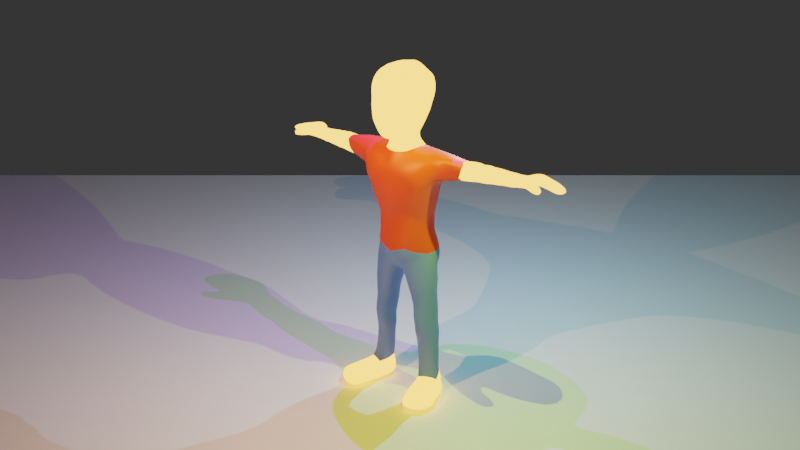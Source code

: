 # Source: LowPolyCharacter.blend  (saved by Blender 2.83.19; exported with 4.5.12 LTS)
import bpy
from mathutils import Matrix  # noqa: F401  (used for matrix-valued properties, if any)

bpy.ops.wm.read_factory_settings(use_empty=True)
scene = bpy.context.scene
scene.name = 'Scene'

# ---- collections
col_collection = bpy.data.collections.new('Collection'); scene.collection.children.link(col_collection)

# ---- materials (node trees are filled in below, after node groups)
mat_material_002 = bpy.data.materials.new('Material.002')
mat_material_003 = bpy.data.materials.new('Material.003')
mat_material_003.roughness = 0.25
mat_material = bpy.data.materials.new('Material')
mat_material_001 = bpy.data.materials.new('Material.001')

# ---- material node trees
mat_material_002.use_nodes = True; mat_material_002.node_tree.nodes.clear()
_N = mat_material_002.node_tree.nodes; _L = mat_material_002.node_tree.links
n0 = _N.new('ShaderNodeOutputMaterial'); n0.name = 'Material Output'; n0.location = (300, 300)
n1 = _N.new('ShaderNodeBsdfPrincipled'); n1.name = 'Principled BSDF'; n1.location = (10, 300)
n1.distribution = 'GGX'
n1.subsurface_method = 'BURLEY'
n1.inputs[3].default_value = 1.45
n1.inputs[27].default_value = (0.0, 0.0, 0.0, 1.0)
n1.inputs[28].default_value = 1.0
_L.new(n1.outputs[0], n0.inputs[0])
n0.is_active_output = True
mat_material_003.use_nodes = True; mat_material_003.node_tree.nodes.clear()
_N = mat_material_003.node_tree.nodes; _L = mat_material_003.node_tree.links
n0 = _N.new('ShaderNodeOutputMaterial'); n0.name = 'Material Output'; n0.location = (300, 300)
n1 = _N.new('ShaderNodeEmission'); n1.name = 'Emission'; n1.location = (10, 300)
n1.inputs[0].default_value = (1.0, 0.4276, 0.08516, 1.0)
n1.inputs[1].default_value = 4.0
_L.new(n1.outputs[0], n0.inputs[0])
n0.is_active_output = True
mat_material.use_nodes = True; mat_material.node_tree.nodes.clear()
_N = mat_material.node_tree.nodes; _L = mat_material.node_tree.links
n0 = _N.new('ShaderNodeOutputMaterial'); n0.name = 'Material Output'; n0.location = (300, 300)
n1 = _N.new('ShaderNodeBsdfPrincipled'); n1.name = 'Principled BSDF'; n1.location = (10, 300)
n1.distribution = 'GGX'
n1.subsurface_method = 'BURLEY'
n1.inputs[0].default_value = (0.8, 0.06599, 0.02132, 1.0)
n1.inputs[3].default_value = 1.45
n1.inputs[27].default_value = (0.0, 0.0, 0.0, 1.0)
n1.inputs[28].default_value = 1.0
_L.new(n1.outputs[0], n0.inputs[0])
n0.is_active_output = True
mat_material_001.use_nodes = True; mat_material_001.node_tree.nodes.clear()
_N = mat_material_001.node_tree.nodes; _L = mat_material_001.node_tree.links
n0 = _N.new('ShaderNodeOutputMaterial'); n0.name = 'Material Output'; n0.location = (300, 300)
n1 = _N.new('ShaderNodeBsdfPrincipled'); n1.name = 'Principled BSDF'; n1.location = (10, 300)
n1.distribution = 'GGX'
n1.subsurface_method = 'BURLEY'
n1.inputs[0].default_value = (0.1222, 0.2524, 0.8, 1.0)
n1.inputs[3].default_value = 1.45
n1.inputs[27].default_value = (0.0, 0.0, 0.0, 1.0)
n1.inputs[28].default_value = 1.0
_L.new(n1.outputs[0], n0.inputs[0])
n0.is_active_output = True

# ---- world
world_world = bpy.data.worlds.new('World'); scene.world = world_world
world_world.use_nodes = True; world_world.node_tree.nodes.clear()
_N = world_world.node_tree.nodes; _L = world_world.node_tree.links
n0 = _N.new('ShaderNodeOutputWorld'); n0.name = 'World Output'; n0.location = (300, 300)
n1 = _N.new('ShaderNodeBackground'); n1.name = 'Background'; n1.location = (10, 300)
n1.inputs[0].default_value = (0.1538, 0.1538, 0.1538, 1.0)
n1.inputs[1].default_value = 0.2
_L.new(n1.outputs[0], n0.inputs[0])
n0.is_active_output = True
world_world.color = (0.05088, 0.05088, 0.05088)
world_world.use_sun_shadow = False
world_world.sun_shadow_jitter_overblur = 0.0

# ---- cameras
cam_camera_005 = bpy.data.cameras.new('Camera.005')
cam_camera_005.display_size = 100.0

# ---- lights
light_point = bpy.data.lights.new('Point', 'POINT')
light_point.color = (0.5299, 0.00155, 1.0)
light_point.transmission_factor = 0.0
light_point.energy = 1e+06
light_point.shadow_buffer_clip_start = 0.5
light_point.shadow_soft_size = 0.25
light_point.shadow_maximum_resolution = 0.006
light_point.use_absolute_resolution = True
light_point_001 = bpy.data.lights.new('Point.001', 'POINT')
light_point_001.color = (0.1594, 0.768, 1.0)
light_point_001.transmission_factor = 0.0
light_point_001.energy = 1e+06
light_point_001.shadow_buffer_clip_start = 0.5
light_point_001.shadow_soft_size = 0.25
light_point_001.shadow_maximum_resolution = 0.006
light_point_001.use_absolute_resolution = True
light_point_003 = bpy.data.lights.new('Point.003', 'POINT')
light_point_003.color = (1.0, 0.5824, 0.1912)
light_point_003.transmission_factor = 0.0
light_point_003.energy = 1e+06
light_point_003.shadow_buffer_clip_start = 0.5
light_point_003.shadow_soft_size = 0.25
light_point_003.shadow_maximum_resolution = 0.006
light_point_003.use_absolute_resolution = True
light_point_004 = bpy.data.lights.new('Point.004', 'POINT')
light_point_004.color = (0.6719, 1.0, 0.007281)
light_point_004.transmission_factor = 0.0
light_point_004.energy = 1e+06
light_point_004.shadow_buffer_clip_start = 0.5
light_point_004.shadow_soft_size = 0.25
light_point_004.shadow_maximum_resolution = 0.006
light_point_004.use_absolute_resolution = True

# ---- meshes
me_plane = bpy.data.meshes.new('Plane')
me_plane.from_pydata([(-1.0, -1.0, 0.0), (1.0, -1.0, 0.0), (-1.0, 1.0, 0.0), (1.0, 1.0, 0.0)], [], [(0, 1, 3, 2)])
_uv = me_plane.uv_layers.new(name='UVMap')
_uv.uv.foreach_set('vector', [0.0, 0.0, 1.0, 0.0, 1.0, 1.0, 0.0, 1.0])
me_plane.materials.append(mat_material_002)
me_plane.use_remesh_preserve_volume = False
me_plane.use_remesh_preserve_attributes = False
me_plane.use_mirror_vertex_groups = False
me_plane.update()
me_cube_000 = bpy.data.meshes.new('Cube.000')
me_cube_000.from_pydata([(0.5979, 0.7231, 11.55), (0.4759, 0.7194, 9.975), (0.7706, -0.7863, 11.42), (0.5651, -0.8308, 9.656), (0.8457, 0.3509, 11.66), (0.8933, -0.3217, 11.65), (0.427, -0.2506, 9.432), (0.5556, 0.3509, 9.504), (0.8351, 0.9691, 11.16), (0.6516, 0.7576, 10.28), (0.7992, -0.7917, 10.8), (0.8243, -0.8117, 10.21), (1.041, 0.3509, 10.79), (0.9189, 0.3509, 10.28), (1.041, -0.3157, 10.79), (0.9189, -0.3157, 10.28), (0.4562, -0.3591, 9.013), (0.5894, 0.6026, 9.074), (0.6443, -0.5076, 6.198), (0.4795, 0.8952, 5.788), (1.536, -0.2229, 9.031), (1.402, 0.6513, 9.118), (1.068, 0.01998, 6.165), (1.03, 0.649, 6.191), (0.5979, 1.093, 8.46), (1.194, -0.7636, 8.395), (1.296, 0.6808, 8.017), (1.451, -0.1641, 8.092), (0.5115, 1.037, 7.861), (1.048, -0.6003, 7.606), (1.267, 0.6701, 7.647), (1.311, 0.05146, 7.62), (0.5319, -0.6277, 5.589), (0.5408, 1.05, 5.212), (1.224, 0.02079, 5.451), (1.282, 0.7497, 5.503), (3.877, 0.219, 8.766), (3.769, 0.8809, 8.816), (3.779, 0.7525, 8.288), (3.76, 0.3305, 8.352), (2.928, 0.6896, 8.936), (2.86, 0.8134, 8.199), (2.968, 0.09592, 8.319), (3.029, 0.03849, 8.949), (3.324, 0.7681, 8.875), (3.245, 0.7517, 8.246), (3.42, 0.2388, 8.332), (3.486, 0.1813, 8.826), (4.4, 0.4889, 8.674), (4.347, 0.9349, 8.72), (4.298, 0.9528, 8.332), (4.342, 0.5084, 8.317), (5.941, 0.6786, 8.496), (5.864, 1.163, 8.5), (5.656, 1.161, 8.316), (5.748, 0.6919, 8.329), (4.994, 0.5525, 8.588), (5.006, 0.4867, 8.79), (4.694, 1.231, 8.855), (4.68, 1.248, 8.501), (5.438, 0.5341, 8.469), (5.048, 1.235, 8.458), (5.554, 0.5078, 8.714), (5.062, 1.224, 8.757), (4.703, 0.3162, 8.668), (4.676, 0.3411, 8.438), (5.071, 0.3982, 8.726), (5.055, 0.449, 8.58), (5.226, 0.1138, 8.557), (5.251, 0.1457, 8.35), (5.394, 0.2692, 8.625), (5.384, 0.2946, 8.426), (0.4495, 0.8336, 6.827), (0.6668, -0.4491, 6.743), (1.018, 0.645, 6.696), (1.061, 0.07692, 6.653), (0.2284, -0.4866, 4.862), (0.1454, 0.6772, 4.55), (1.338, -0.03899, 4.786), (1.283, 0.5628, 4.976), (0.6729, -0.38, 3.424), (0.3996, 0.6408, 3.827), (1.16, -0.129, 3.433), (1.387, 0.5477, 3.934), (0.7725, -0.4385, 2.789), (0.6373, 0.6266, 2.655), (1.223, -0.2099, 2.798), (1.405, 0.5759, 2.758), (0.8376, -0.1609, 0.7241), (0.7372, 0.555, 0.9009), (1.536, 0.1919, 0.737), (1.392, 0.5427, 0.9569), (0.8289, -0.08056, 0.1923), (0.6746, 0.5801, 0.1965), (1.677, 0.2186, 0.1965), (1.475, 0.5694, 0.1965), (1.353, -1.288, 0.7738), (1.824, -1.143, 0.7191), (1.188, -1.574, 0.1965), (2.09, -1.059, 0.2007), (1.774, -0.862, 0.756), (1.961, -0.4876, 0.1965), (0.8998, -0.8541, 0.1965), (1.286, -1.085, 0.8992), (1.447, 0.556, 0.6097), (0.6437, 0.5695, 0.5592), (1.647, 0.2052, 0.571), (0.7999, -0.1123, 0.4983), (2.032, -1.131, 0.476), (1.205, -1.509, 0.5497), (1.042, -0.9724, 0.6541), (2.012, -0.6485, 0.5542), (1.4, 0.5638, 2.101), (0.6737, 0.6005, 2.015), (1.298, 0.04803, 2.183), (0.7564, -0.2259, 2.173), (2.432, 0.6463, 8.197), (2.49, 0.02731, 8.3), (2.544, -0.02188, 8.93), (2.484, 0.5489, 8.944), (-0.4746, 0.7231, 11.55), (-0.3525, 0.7194, 9.975), (-0.6472, -0.7863, 11.42), (-0.4417, -0.8308, 9.656), (0.06169, 0.7194, 9.873), (0.06169, -1.071, 11.51), (0.06169, -1.021, 9.333), (0.06169, 0.8345, 11.85), (-0.7223, 0.3509, 11.66), (-0.7699, -0.3217, 11.65), (-0.3036, -0.2506, 9.432), (-0.4322, 0.3509, 9.504), (0.06169, 0.5056, 9.425), (0.06169, -0.3908, 9.398), (0.06169, 0.3509, 11.96), (0.06169, -0.3157, 11.96), (-0.7117, 0.9691, 11.16), (-0.5283, 0.7576, 10.28), (-0.6758, -0.7917, 10.8), (-0.7009, -0.8117, 10.21), (0.06169, 1.229, 11.16), (0.06169, 1.018, 10.28), (0.06169, -1.06, 10.8), (0.06169, -1.269, 10.24), (-0.9178, 0.3509, 10.79), (-0.7955, 0.3509, 10.28), (-0.9178, -0.3157, 10.79), (-0.7955, -0.3157, 10.28), (-0.3328, -0.3591, 9.013), (-0.466, 0.6026, 9.074), (0.06169, 0.6844, 9.12), (0.06169, -0.5007, 9.013), (-0.5209, -0.5076, 6.198), (-0.3561, 0.8952, 5.788), (0.06169, 0.9685, 5.86), (0.06169, -0.5825, 6.2), (-1.413, -0.2229, 9.031), (-1.278, 0.6513, 9.118), (-0.945, 0.01998, 6.165), (-0.9065, 0.649, 6.191), (-0.4746, 1.093, 8.46), (0.06169, 0.9347, 8.28), (-1.07, -0.7636, 8.395), (0.06169, -0.8413, 8.378), (-1.173, 0.6808, 8.017), (-1.328, -0.1641, 8.092), (-0.3881, 1.037, 7.861), (-0.9249, -0.6003, 7.606), (0.06169, -0.8139, 7.64), (-1.144, 0.6701, 7.647), (-1.188, 0.05146, 7.62), (0.06169, 0.9343, 7.675), (-0.4086, -0.6277, 5.589), (-0.4174, 1.05, 5.212), (0.06169, 0.9782, 5.379), (0.06169, -0.6935, 5.591), (-1.1, 0.02079, 5.451), (-1.158, 0.7497, 5.503), (-3.754, 0.219, 8.766), (-3.645, 0.8809, 8.816), (-3.656, 0.7525, 8.288), (-3.636, 0.3305, 8.352), (-2.805, 0.6896, 8.936), (-2.737, 0.8134, 8.199), (-2.844, 0.09592, 8.319), (-2.906, 0.03849, 8.949), (-3.2, 0.7681, 8.875), (-3.121, 0.7517, 8.246), (-3.296, 0.2388, 8.332), (-3.363, 0.1813, 8.826), (-4.276, 0.4889, 8.674), (-4.224, 0.9349, 8.72), (-4.175, 0.9528, 8.332), (-4.218, 0.5084, 8.317), (-5.818, 0.6786, 8.496), (-5.741, 1.163, 8.5), (-5.532, 1.161, 8.316), (-5.625, 0.6919, 8.329), (-4.871, 0.5525, 8.588), (-4.883, 0.4867, 8.79), (-4.57, 1.231, 8.855), (-4.557, 1.248, 8.501), (-5.314, 0.5341, 8.469), (-4.925, 1.235, 8.458), (-5.43, 0.5078, 8.714), (-4.938, 1.224, 8.757), (-4.58, 0.3162, 8.668), (-4.552, 0.3411, 8.438), (-4.948, 0.3982, 8.726), (-4.932, 0.449, 8.58), (-5.102, 0.1138, 8.557), (-5.127, 0.1457, 8.35), (-5.271, 0.2692, 8.625), (-5.261, 0.2946, 8.426), (-0.3261, 0.8336, 6.827), (-0.5434, -0.4491, 6.743), (0.06169, -0.5858, 6.726), (-0.8949, 0.645, 6.696), (-0.9376, 0.07692, 6.653), (0.06169, 0.8183, 6.733), (-0.1051, -0.4866, 4.862), (-0.02206, 0.6772, 4.55), (0.06169, 0.7866, 4.622), (0.06169, -0.4755, 4.787), (-1.215, -0.03899, 4.786), (-1.159, 0.5628, 4.976), (-0.5495, -0.38, 3.424), (-0.2762, 0.6408, 3.827), (-1.037, -0.129, 3.433), (-1.264, 0.5477, 3.934), (-0.6491, -0.4385, 2.789), (-0.5139, 0.6266, 2.655), (-1.1, -0.2099, 2.798), (-1.282, 0.5759, 2.758), (-0.7143, -0.1609, 0.7241), (-0.6138, 0.555, 0.9009), (-1.413, 0.1919, 0.737), (-1.269, 0.5427, 0.9569), (-0.7055, -0.08056, 0.1923), (-0.5512, 0.5801, 0.1965), (-1.553, 0.2186, 0.1965), (-1.352, 0.5694, 0.1965), (-1.229, -1.288, 0.7738), (-1.701, -1.143, 0.7191), (-1.065, -1.574, 0.1965), (-1.967, -1.059, 0.2007), (-1.651, -0.862, 0.756), (-1.838, -0.4876, 0.1965), (-0.7764, -0.8541, 0.1965), (-1.163, -1.085, 0.8992), (-1.323, 0.556, 0.6097), (-0.5203, 0.5695, 0.5592), (-1.524, 0.2052, 0.571), (-0.6765, -0.1123, 0.4983), (-1.908, -1.131, 0.476), (-1.082, -1.509, 0.5497), (-0.9181, -0.9724, 0.6541), (-1.889, -0.6485, 0.5542), (-1.277, 0.5638, 2.101), (-0.5503, 0.6005, 2.015), (-1.174, 0.04803, 2.183), (-0.633, -0.2259, 2.173), (-2.309, 0.6463, 8.197), (-2.367, 0.02731, 8.3), (-2.421, -0.02188, 8.93), (-2.36, 0.5489, 8.944)], [], [(133, 3, 126), (14, 2, 10), (140, 0, 8), (2, 142, 10), (135, 2, 5), (0, 134, 4), (4, 135, 5), (8, 4, 12), (12, 5, 14), (124, 7, 132), (7, 16, 17), (7, 15, 6), (12, 15, 13), (1, 13, 7), (9, 12, 13), (3, 143, 126), (11, 142, 143), (141, 1, 124), (140, 9, 141), (15, 3, 6), (15, 10, 11), (219, 19, 154), (132, 17, 150), (133, 16, 6), (155, 32, 18), (73, 22, 75), (216, 18, 73), (75, 23, 74), (17, 20, 21), (24, 21, 26), (19, 35, 33), (28, 26, 30), (44, 38, 45), (16, 163, 25), (25, 20, 16), (150, 24, 161), (72, 30, 74), (26, 31, 30), (163, 29, 25), (29, 27, 25), (161, 28, 171), (34, 79, 35), (33, 79, 77), (23, 34, 35), (19, 174, 154), (22, 32, 34), (36, 51, 48), (46, 38, 39), (47, 39, 36), (47, 37, 44), (119, 43, 40), (118, 42, 43), (116, 42, 117), (119, 41, 116), (40, 47, 44), (42, 47, 43), (42, 45, 46), (40, 45, 41), (62, 55, 52), (37, 48, 49), (38, 51, 39), (37, 50, 38), (53, 55, 54), (62, 53, 63), (60, 54, 55), (63, 54, 61), (49, 59, 50), (50, 56, 51), (49, 57, 58), (48, 65, 64), (59, 63, 61), (56, 61, 60), (57, 63, 58), (57, 60, 62), (67, 70, 71), (57, 64, 66), (56, 65, 51), (57, 67, 56), (68, 71, 70), (66, 68, 70), (67, 69, 65), (65, 68, 64), (72, 23, 19), (31, 74, 30), (168, 73, 29), (29, 75, 31), (171, 72, 219), (77, 223, 222), (77, 83, 81), (33, 222, 174), (34, 76, 78), (175, 76, 32), (82, 84, 86), (78, 83, 79), (76, 81, 80), (78, 80, 82), (113, 91, 89), (80, 85, 84), (81, 87, 85), (82, 87, 83), (104, 93, 105), (114, 91, 112), (114, 88, 90), (115, 89, 88), (92, 95, 94), (106, 95, 104), (100, 108, 111), (107, 93, 92), (108, 98, 99), (102, 99, 98), (102, 109, 110), (103, 97, 100), (88, 100, 90), (107, 102, 110), (92, 101, 102), (90, 111, 106), (106, 101, 94), (88, 110, 103), (110, 96, 103), (97, 109, 108), (89, 107, 88), (111, 99, 101), (90, 104, 91), (89, 104, 105), (85, 115, 84), (86, 115, 114), (87, 114, 112), (85, 112, 113), (21, 116, 26), (27, 116, 117), (20, 117, 118), (20, 119, 21), (133, 123, 130), (146, 122, 129), (140, 120, 127), (142, 122, 138), (122, 135, 129), (120, 134, 127), (128, 135, 134), (136, 128, 120), (144, 129, 128), (124, 131, 121), (131, 148, 130), (131, 147, 145), (147, 144, 145), (121, 145, 137), (137, 144, 136), (123, 143, 139), (139, 142, 138), (121, 141, 124), (137, 140, 141), (123, 147, 130), (147, 138, 146), (219, 153, 214), (132, 149, 131), (148, 133, 130), (172, 155, 152), (215, 158, 152), (152, 216, 215), (159, 218, 217), (149, 156, 148), (160, 157, 149), (153, 177, 159), (166, 164, 160), (180, 186, 187), (148, 163, 151), (156, 162, 148), (150, 160, 149), (214, 169, 166), (164, 170, 165), (167, 163, 162), (165, 167, 162), (161, 166, 160), (225, 176, 177), (173, 225, 177), (159, 176, 158), (174, 153, 154), (158, 172, 152), (178, 193, 181), (188, 180, 187), (189, 181, 188), (179, 189, 186), (265, 185, 264), (264, 184, 263), (184, 262, 263), (183, 265, 262), (182, 189, 185), (189, 184, 185), (184, 187, 183), (187, 182, 183), (204, 197, 202), (179, 190, 178), (193, 180, 181), (192, 179, 180), (195, 197, 194), (195, 204, 205), (202, 196, 203), (196, 205, 203), (201, 191, 192), (198, 192, 193), (191, 199, 190), (190, 207, 193), (201, 205, 200), (198, 203, 201), (205, 199, 200), (199, 202, 198), (209, 212, 208), (199, 206, 190), (207, 198, 193), (209, 199, 198), (210, 213, 211), (208, 210, 206), (211, 209, 207), (210, 207, 206), (159, 214, 153), (217, 170, 169), (215, 168, 167), (167, 218, 215), (171, 214, 166), (223, 221, 222), (221, 229, 225), (222, 173, 174), (176, 220, 172), (220, 175, 172), (228, 230, 226), (229, 224, 225), (220, 227, 221), (224, 226, 220), (259, 237, 258), (226, 231, 227), (227, 233, 229), (233, 228, 229), (239, 250, 251), (237, 260, 258), (260, 234, 261), (261, 235, 259), (238, 241, 239), (241, 252, 250), (254, 246, 257), (253, 239, 251), (254, 244, 255), (248, 245, 247), (255, 248, 256), (243, 249, 246), (246, 234, 236), (253, 248, 238), (238, 247, 240), (257, 236, 252), (247, 252, 240), (234, 256, 253), (242, 256, 249), (243, 255, 242), (253, 235, 234), (245, 257, 247), (250, 236, 237), (235, 250, 237), (261, 231, 230), (232, 261, 230), (233, 260, 232), (231, 258, 233), (262, 157, 164), (165, 262, 164), (156, 263, 165), (265, 156, 157), (133, 6, 3), (14, 5, 2), (140, 127, 0), (2, 125, 142), (135, 125, 2), (0, 127, 134), (4, 134, 135), (8, 0, 4), (12, 4, 5), (124, 1, 7), (7, 6, 16), (7, 13, 15), (12, 14, 15), (1, 9, 13), (9, 8, 12), (3, 11, 143), (11, 10, 142), (141, 9, 1), (140, 8, 9), (15, 11, 3), (15, 14, 10), (219, 72, 19), (132, 7, 17), (133, 151, 16), (155, 175, 32), (73, 18, 22), (216, 155, 18), (75, 22, 23), (17, 16, 20), (24, 17, 21), (19, 23, 35), (28, 24, 26), (44, 37, 38), (16, 151, 163), (25, 27, 20), (150, 17, 24), (72, 28, 30), (26, 27, 31), (163, 168, 29), (29, 31, 27), (161, 24, 28), (34, 78, 79), (33, 35, 79), (23, 22, 34), (19, 33, 174), (22, 18, 32), (36, 39, 51), (46, 45, 38), (47, 46, 39), (47, 36, 37), (119, 118, 43), (118, 117, 42), (116, 41, 42), (119, 40, 41), (40, 43, 47), (42, 46, 47), (42, 41, 45), (40, 44, 45), (62, 60, 55), (37, 36, 48), (38, 50, 51), (37, 49, 50), (53, 52, 55), (62, 52, 53), (60, 61, 54), (63, 53, 54), (49, 58, 59), (50, 59, 56), (49, 48, 57), (48, 51, 65), (59, 58, 63), (56, 59, 61), (57, 62, 63), (57, 56, 60), (67, 66, 70), (57, 48, 64), (56, 67, 65), (57, 66, 67), (68, 69, 71), (66, 64, 68), (67, 71, 69), (65, 69, 68), (72, 74, 23), (31, 75, 74), (168, 216, 73), (29, 73, 75), (171, 28, 72), (77, 76, 223), (77, 79, 83), (33, 77, 222), (34, 32, 76), (175, 223, 76), (82, 80, 84), (78, 82, 83), (76, 77, 81), (78, 76, 80), (113, 112, 91), (80, 81, 85), (81, 83, 87), (82, 86, 87), (104, 95, 93), (114, 90, 91), (114, 115, 88), (115, 113, 89), (92, 93, 95), (106, 94, 95), (100, 97, 108), (107, 105, 93), (108, 109, 98), (102, 101, 99), (102, 98, 109), (103, 96, 97), (88, 103, 100), (107, 92, 102), (92, 94, 101), (90, 100, 111), (106, 111, 101), (88, 107, 110), (110, 109, 96), (97, 96, 109), (89, 105, 107), (111, 108, 99), (90, 106, 104), (89, 91, 104), (85, 113, 115), (86, 84, 115), (87, 86, 114), (85, 87, 112), (21, 119, 116), (27, 26, 116), (20, 27, 117), (20, 118, 119), (133, 126, 123), (146, 138, 122), (140, 136, 120), (142, 125, 122), (122, 125, 135), (120, 128, 134), (128, 129, 135), (136, 144, 128), (144, 146, 129), (124, 132, 131), (131, 149, 148), (131, 130, 147), (147, 146, 144), (121, 131, 145), (137, 145, 144), (123, 126, 143), (139, 143, 142), (121, 137, 141), (137, 136, 140), (123, 139, 147), (147, 139, 138), (219, 154, 153), (132, 150, 149), (148, 151, 133), (172, 175, 155), (215, 218, 158), (152, 155, 216), (159, 158, 218), (149, 157, 156), (160, 164, 157), (153, 173, 177), (166, 169, 164), (180, 179, 186), (148, 162, 163), (156, 165, 162), (150, 161, 160), (214, 217, 169), (164, 169, 170), (167, 168, 163), (165, 170, 167), (161, 171, 166), (225, 224, 176), (173, 221, 225), (159, 177, 176), (174, 173, 153), (158, 176, 172), (178, 190, 193), (188, 181, 180), (189, 178, 181), (179, 178, 189), (265, 182, 185), (264, 185, 184), (184, 183, 262), (183, 182, 265), (182, 186, 189), (189, 188, 184), (184, 188, 187), (187, 186, 182), (204, 194, 197), (179, 191, 190), (193, 192, 180), (192, 191, 179), (195, 196, 197), (195, 194, 204), (202, 197, 196), (196, 195, 205), (201, 200, 191), (198, 201, 192), (191, 200, 199), (190, 206, 207), (201, 203, 205), (198, 202, 203), (205, 204, 199), (199, 204, 202), (209, 213, 212), (199, 208, 206), (207, 209, 198), (209, 208, 199), (210, 212, 213), (208, 212, 210), (211, 213, 209), (210, 211, 207), (159, 217, 214), (217, 218, 170), (215, 216, 168), (167, 170, 218), (171, 219, 214), (223, 220, 221), (221, 227, 229), (222, 221, 173), (176, 224, 220), (220, 223, 175), (228, 232, 230), (229, 228, 224), (220, 226, 227), (224, 228, 226), (259, 235, 237), (226, 230, 231), (227, 231, 233), (233, 232, 228), (239, 241, 250), (237, 236, 260), (260, 236, 234), (261, 234, 235), (238, 240, 241), (241, 240, 252), (254, 243, 246), (253, 238, 239), (254, 245, 244), (248, 244, 245), (255, 244, 248), (243, 242, 249), (246, 249, 234), (253, 256, 248), (238, 248, 247), (257, 246, 236), (247, 257, 252), (234, 249, 256), (242, 255, 256), (243, 254, 255), (253, 251, 235), (245, 254, 257), (250, 252, 236), (235, 251, 250), (261, 259, 231), (232, 260, 261), (233, 258, 260), (231, 259, 258), (262, 265, 157), (165, 263, 262), (156, 264, 263), (265, 264, 156)])
me_cube_000.polygons.foreach_set('use_smooth', [True] * 528)
me_cube_000.polygons.foreach_set('material_index', [0, 0, 0, 0, 0, 0, 0, 0, 0, 0, 0, 0, 0, 0, 0, 0, 0, 0, 0, 0, 0, 1, 0, 0, 1, 1, 1, 1, 1, 1, 1, 1, 0, 1, 1, 1, 1, 1, 1, 1, 1, 2, 2, 1, 1, 1, 0, 0, 0, 0, 0, 0, 0, 0, 0, 0, 0, 0, 0, 0, 0, 0, 0, 0, 0, 0, 0, 0, 0, 0, 0, 0, 0, 0, 0, 0, 0, 0, 0, 0, 0, 0, 1, 1, 1, 1, 1, 2, 2, 2, 2, 2, 2, 2, 2, 2, 2, 2, 2, 2, 0, 2, 2, 2, 0, 0, 0, 0, 0, 0, 0, 0, 0, 0, 0, 0, 0, 0, 0, 0, 0, 0, 0, 0, 2, 2, 2, 2, 1, 1, 1, 1, 0, 0, 0, 0, 0, 0, 0, 0, 0, 0, 0, 0, 0, 0, 0, 0, 0, 0, 0, 0, 0, 1, 0, 0, 1, 1, 1, 1, 1, 1, 1, 1, 0, 1, 1, 1, 1, 1, 1, 1, 1, 2, 2, 1, 1, 1, 0, 0, 0, 0, 0, 0, 0, 0, 0, 0, 0, 0, 0, 0, 0, 0, 0, 0, 0, 0, 0, 0, 0, 0, 0, 0, 0, 0, 0, 0, 0, 0, 0, 0, 0, 0, 1, 1, 1, 1, 1, 2, 2, 2, 2, 2, 2, 2, 2, 2, 2, 2, 2, 2, 0, 2, 2, 2, 0, 0, 0, 0, 0, 0, 0, 0, 0, 0, 0, 0, 0, 0, 0, 0, 0, 0, 0, 0, 2, 2, 2, 2, 1, 1, 1, 1, 0, 0, 0, 0, 0, 0, 0, 0, 0, 0, 0, 0, 0, 0, 0, 0, 0, 0, 0, 0, 0, 1, 0, 0, 1, 1, 1, 1, 1, 1, 1, 1, 0, 1, 1, 1, 1, 1, 1, 1, 1, 2, 2, 1, 1, 1, 0, 0, 0, 0, 0, 0, 0, 0, 0, 0, 0, 0, 0, 0, 0, 0, 0, 0, 0, 0, 0, 0, 0, 0, 0, 0, 0, 0, 0, 0, 0, 0, 0, 0, 0, 0, 1, 1, 1, 1, 1, 2, 2, 2, 2, 2, 2, 2, 2, 2, 2, 2, 2, 2, 0, 2, 2, 2, 0, 0, 0, 0, 0, 0, 0, 0, 0, 0, 0, 0, 0, 0, 0, 0, 0, 0, 0, 0, 2, 2, 2, 2, 1, 1, 1, 1, 0, 0, 0, 0, 0, 0, 0, 0, 0, 0, 0, 0, 0, 0, 0, 0, 0, 0, 0, 0, 0, 1, 0, 0, 1, 1, 1, 1, 1, 1, 1, 1, 0, 1, 1, 1, 1, 1, 1, 1, 1, 2, 2, 1, 1, 1, 0, 0, 0, 0, 0, 0, 0, 0, 0, 0, 0, 0, 0, 0, 0, 0, 0, 0, 0, 0, 0, 0, 0, 0, 0, 0, 0, 0, 0, 0, 0, 0, 0, 0, 0, 0, 1, 1, 1, 1, 1, 2, 2, 2, 2, 2, 2, 2, 2, 2, 2, 2, 2, 2, 0, 2, 2, 2, 0, 0, 0, 0, 0, 0, 0, 0, 0, 0, 0, 0, 0, 0, 0, 0, 0, 0, 0, 0, 2, 2, 2, 2, 1, 1, 1, 1])
_uv = me_cube_000.uv_layers.new(name='UVMap')
_uv.uv.foreach_set('vector', [0.5, 0.9167, 0.625, 1.0, 0.5, 1.0, 0.2728, 0.6667, 0.375, 0.75, 0.2728, 0.75, 0.7728, 0.625, 0.875, 0.75, 0.7728, 0.75, 0.625, 0.25, 0.5228, 0.375, 0.5228, 0.25, 0.5, 0.1667, 0.375, 0.25, 0.375, 0.1667, 0.375, 0.0, 0.5, 0.08333, 0.375, 0.08333, 0.375, 0.08333, 0.5, 0.1667, 0.375, 0.1667, 0.2728, 0.5, 0.375, 0.5833, 0.2728, 0.5833, 0.2728, 0.5833, 0.375, 0.6667, 0.2728, 0.6667, 0.5, 0.75, 0.6274, 0.8324, 0.5, 0.8333, 0.1268, 0.5833, 0.125, 0.6625, 0.125, 0.5833, 0.1268, 0.5833, 0.2083, 0.6667, 0.1205, 0.6656, 0.2728, 0.5833, 0.2083, 0.6667, 0.2083, 0.5833, 0.125, 0.5, 0.2083, 0.5833, 0.1268, 0.5833, 0.2083, 0.5, 0.2728, 0.5833, 0.2083, 0.5833, 0.375, 0.25, 0.4583, 0.375, 0.375, 0.375, 0.4583, 0.25, 0.5228, 0.375, 0.4583, 0.375, 0.7083, 0.625, 0.625, 0.75, 0.625, 0.625, 0.7728, 0.625, 0.7083, 0.75, 0.7083, 0.625, 0.2083, 0.6667, 0.125, 0.75, 0.1205, 0.6656, 0.2083, 0.6667, 0.2728, 0.75, 0.2083, 0.75, 0.5, 0.8333, 0.6172, 0.8333, 0.5, 0.8333, 0.5, 0.8333, 0.625, 0.8333, 0.5, 0.8333, 0.5, 0.9167, 0.5782, 0.9167, 0.5808, 0.9173, 0.5, 0.9167, 0.6053, 0.9167, 0.6172, 0.9167, 0.625, 0.9167, 0.625, 0.9167, 0.625, 0.9167, 0.5028, 0.9167, 0.6172, 0.9167, 0.625, 0.9167, 0.125, 0.6667, 0.125, 0.5833, 0.125, 0.5833, 0.125, 0.5833, 0.125, 0.6667, 0.125, 0.5833, 0.625, 0.8333, 0.625, 0.8333, 0.625, 0.8333, 0.6172, 0.8333, 0.625, 0.8333, 0.6025, 0.8333, 0.625, 0.8333, 0.625, 0.8333, 0.625, 0.8333, 0.625, 0.8333, 0.625, 0.8333, 0.625, 0.8333, 0.5782, 0.9167, 0.5059, 0.9167, 0.6183, 0.9167, 0.6183, 0.9167, 0.625, 0.9167, 0.5782, 0.9167, 0.5, 0.8333, 0.625, 0.8333, 0.5, 0.8333, 0.625, 0.8333, 0.625, 0.8333, 0.625, 0.8333, 0.125, 0.5833, 0.125, 0.6667, 0.125, 0.5833, 0.5059, 0.9167, 0.625, 0.9167, 0.6183, 0.9167, 0.625, 0.9167, 0.625, 0.9167, 0.6183, 0.9167, 0.5, 0.8333, 0.625, 0.8333, 0.5, 0.8333, 0.125, 0.6667, 0.125, 0.5833, 0.125, 0.5833, 0.6025, 0.8333, 0.625, 0.8333, 0.533, 0.8333, 0.125, 0.5833, 0.125, 0.6667, 0.125, 0.5833, 0.6172, 0.8333, 0.5, 0.8333, 0.5, 0.8333, 0.625, 0.9167, 0.6053, 0.9167, 0.625, 0.9167, 0.625, 0.9167, 0.625, 0.9167, 0.625, 0.9167, 0.125, 0.6678, 0.125, 0.5833, 0.125, 0.6678, 0.625, 0.9167, 0.625, 0.9167, 0.625, 0.9167, 0.125, 0.6667, 0.125, 0.5833, 0.125, 0.5833, 0.125, 0.5833, 0.125, 0.6667, 0.125, 0.5833, 0.625, 0.9167, 0.625, 0.9167, 0.625, 0.9167, 0.125, 0.5833, 0.125, 0.6676, 0.125, 0.6672, 0.625, 0.8333, 0.625, 0.8333, 0.625, 0.8333, 0.125, 0.5833, 0.125, 0.6667, 0.125, 0.5833, 0.625, 0.9167, 0.625, 0.9167, 0.625, 0.9167, 0.125, 0.6676, 0.125, 0.5833, 0.125, 0.6678, 0.625, 0.8333, 0.625, 0.8333, 0.625, 0.8333, 0.625, 0.9167, 0.625, 0.9167, 0.625, 0.9167, 0.125, 0.5833, 0.125, 0.6667, 0.125, 0.5833, 0.125, 0.5833, 0.125, 0.6669, 0.125, 0.6678, 0.625, 0.8333, 0.625, 0.8333, 0.625, 0.8333, 0.125, 0.5833, 0.125, 0.6667, 0.125, 0.5833, 0.125, 0.6667, 0.125, 0.5833, 0.125, 0.5833, 0.125, 0.6667, 0.125, 0.5833, 0.125, 0.6667, 0.625, 0.8333, 0.625, 0.8333, 0.625, 0.8333, 0.625, 0.8333, 0.625, 0.8333, 0.625, 0.8333, 0.125, 0.5833, 0.125, 0.6669, 0.125, 0.6669, 0.125, 0.5833, 0.125, 0.6667, 0.125, 0.5833, 0.625, 0.9167, 0.625, 0.9167, 0.625, 0.9167, 0.625, 0.8333, 0.625, 0.8333, 0.625, 0.8333, 0.125, 0.6669, 0.125, 0.5833, 0.125, 0.6667, 0.125, 0.6667, 0.125, 0.5833, 0.125, 0.5833, 0.625, 0.9167, 0.625, 0.9167, 0.625, 0.9167, 0.625, 0.9167, 0.625, 0.9167, 0.625, 0.9167, 0.125, 0.6667, 0.125, 0.6667, 0.125, 0.6667, 0.125, 0.6669, 0.125, 0.6669, 0.125, 0.6669, 0.625, 0.9167, 0.625, 0.9167, 0.625, 0.9167, 0.625, 0.9167, 0.625, 0.9167, 0.625, 0.9167, 0.125, 0.6667, 0.125, 0.6667, 0.125, 0.6667, 0.125, 0.6669, 0.125, 0.6669, 0.125, 0.6669, 0.625, 0.9167, 0.625, 0.9167, 0.625, 0.9167, 0.625, 0.8333, 0.625, 0.8333, 0.6172, 0.8333, 0.125, 0.6667, 0.125, 0.5833, 0.125, 0.5833, 0.5055, 0.9167, 0.625, 0.9167, 0.625, 0.9167, 0.625, 0.9167, 0.625, 0.9167, 0.625, 0.9167, 0.5, 0.8333, 0.625, 0.8333, 0.5, 0.8333, 0.533, 0.8333, 0.5, 0.9167, 0.5, 0.8333, 0.533, 0.8333, 0.6244, 0.8333, 0.5335, 0.8333, 0.6025, 0.8333, 0.5, 0.8333, 0.5, 0.8333, 0.625, 0.9167, 0.5337, 0.9167, 0.625, 0.9167, 0.5, 0.9167, 0.5337, 0.9167, 0.6053, 0.9167, 0.5903, 0.9167, 0.5476, 0.9167, 0.5903, 0.9167, 0.125, 0.6667, 0.125, 0.5871, 0.125, 0.5833, 0.5337, 0.9167, 0.5335, 0.8333, 0.5476, 0.9167, 0.625, 0.9167, 0.5476, 0.9167, 0.5903, 0.9167, 0.5337, 0.8333, 0.625, 0.8333, 0.5337, 0.8333, 0.5476, 0.9167, 0.5337, 0.8333, 0.5476, 0.9167, 0.5335, 0.8333, 0.6242, 0.8333, 0.5337, 0.8333, 0.125, 0.6745, 0.125, 0.5871, 0.125, 0.5871, 0.625, 0.8333, 0.5453, 0.8333, 0.5337, 0.8333, 0.125, 0.6715, 0.125, 0.5833, 0.125, 0.5857, 0.603, 0.9167, 0.5337, 0.9167, 0.625, 0.9167, 0.5425, 0.9167, 0.5337, 0.8333, 0.5337, 0.9167, 0.5453, 0.9167, 0.625, 0.8333, 0.625, 0.9167, 0.125, 0.6667, 0.125, 0.5833, 0.125, 0.5833, 0.125, 0.6667, 0.125, 0.6667, 0.125, 0.6667, 0.5379, 0.9167, 0.5453, 0.8333, 0.5453, 0.9167, 0.6138, 0.9167, 0.5402, 0.9167, 0.625, 0.9167, 0.5337, 0.9167, 0.625, 0.9167, 0.5402, 0.9167, 0.5337, 0.9167, 0.5368, 0.9167, 0.5337, 0.9167, 0.5337, 0.9167, 0.6141, 0.9167, 0.6178, 0.9167, 0.5337, 0.9167, 0.6178, 0.9167, 0.625, 0.9167, 0.5379, 0.9167, 0.5337, 0.9167, 0.5337, 0.9167, 0.5453, 0.9167, 0.625, 0.9167, 0.5337, 0.9167, 0.125, 0.6667, 0.125, 0.6667, 0.125, 0.6667, 0.125, 0.6667, 0.125, 0.6667, 0.125, 0.6667, 0.5337, 0.9167, 0.5337, 0.9167, 0.5337, 0.9167, 0.5337, 0.9167, 0.5337, 0.9167, 0.5337, 0.9167, 0.6141, 0.9167, 0.5368, 0.9167, 0.6138, 0.9167, 0.5337, 0.8333, 0.5379, 0.9167, 0.5337, 0.9167, 0.125, 0.6667, 0.125, 0.6667, 0.125, 0.6667, 0.125, 0.6667, 0.125, 0.5833, 0.125, 0.5833, 0.5337, 0.8333, 0.625, 0.8333, 0.5337, 0.8333, 0.5337, 0.8333, 0.5425, 0.9167, 0.5476, 0.9167, 0.5903, 0.9167, 0.5425, 0.9167, 0.603, 0.9167, 0.125, 0.5871, 0.125, 0.6715, 0.125, 0.5857, 0.5337, 0.8333, 0.6245, 0.8333, 0.5337, 0.8333, 0.625, 0.8333, 0.625, 0.8333, 0.625, 0.8333, 0.125, 0.6667, 0.125, 0.5833, 0.125, 0.6672, 0.625, 0.9167, 0.625, 0.9167, 0.625, 0.9167, 0.125, 0.6667, 0.125, 0.5833, 0.125, 0.5833, 0.5, 0.9167, 0.625, 1.0, 0.5808, 0.9173, 0.2728, 0.6667, 0.375, 0.75, 0.375, 0.6667, 0.7728, 0.625, 0.875, 0.75, 0.875, 0.625, 0.5228, 0.375, 0.625, 0.25, 0.5228, 0.25, 0.375, 0.25, 0.5, 0.1667, 0.375, 0.1667, 0.375, 0.0, 0.5, 0.08333, 0.5, 0.0, 0.375, 0.08333, 0.5, 0.1667, 0.5, 0.08333, 0.2728, 0.5, 0.375, 0.5833, 0.375, 0.5, 0.2728, 0.5833, 0.375, 0.6667, 0.375, 0.5833, 0.5, 0.75, 0.6274, 0.8324, 0.625, 0.75, 0.1268, 0.5833, 0.125, 0.6625, 0.1205, 0.6656, 0.1268, 0.5833, 0.2083, 0.6667, 0.2083, 0.5833, 0.2083, 0.6667, 0.2728, 0.5833, 0.2083, 0.5833, 0.125, 0.5, 0.2083, 0.5833, 0.2083, 0.5, 0.2083, 0.5, 0.2728, 0.5833, 0.2728, 0.5, 0.375, 0.25, 0.4583, 0.375, 0.4583, 0.25, 0.4583, 0.25, 0.5228, 0.375, 0.5228, 0.25, 0.625, 0.75, 0.7083, 0.625, 0.625, 0.625, 0.7083, 0.75, 0.7728, 0.625, 0.7083, 0.625, 0.125, 0.75, 0.2083, 0.6667, 0.1205, 0.6656, 0.2083, 0.6667, 0.2728, 0.75, 0.2728, 0.6667, 0.5, 0.8333, 0.6172, 0.8333, 0.625, 0.8333, 0.5, 0.8333, 0.625, 0.8333, 0.6274, 0.8324, 0.5782, 0.9167, 0.5, 0.9167, 0.5808, 0.9173, 0.6053, 0.9167, 0.5, 0.9167, 0.6172, 0.9167, 0.625, 0.9167, 0.625, 0.9167, 0.6172, 0.9167, 0.6172, 0.9167, 0.5028, 0.9167, 0.625, 0.9167, 0.125, 0.5833, 0.125, 0.6667, 0.125, 0.5833, 0.125, 0.5833, 0.125, 0.6667, 0.125, 0.6625, 0.625, 0.8333, 0.625, 0.8333, 0.625, 0.8333, 0.6172, 0.8333, 0.625, 0.8333, 0.625, 0.8333, 0.625, 0.8333, 0.625, 0.8333, 0.625, 0.8333, 0.625, 0.8333, 0.625, 0.8333, 0.625, 0.8333, 0.5782, 0.9167, 0.5059, 0.9167, 0.5, 0.9167, 0.625, 0.9167, 0.6183, 0.9167, 0.5782, 0.9167, 0.5, 0.8333, 0.625, 0.8333, 0.625, 0.8333, 0.625, 0.8333, 0.625, 0.8333, 0.625, 0.8333, 0.125, 0.5833, 0.125, 0.6667, 0.125, 0.6667, 0.625, 0.9167, 0.5059, 0.9167, 0.6183, 0.9167, 0.625, 0.9167, 0.625, 0.9167, 0.6183, 0.9167, 0.5, 0.8333, 0.625, 0.8333, 0.625, 0.8333, 0.125, 0.5833, 0.125, 0.6667, 0.125, 0.5833, 0.6025, 0.8333, 0.625, 0.8333, 0.625, 0.8333, 0.125, 0.5833, 0.125, 0.6667, 0.125, 0.6667, 0.5, 0.8333, 0.6172, 0.8333, 0.5, 0.8333, 0.625, 0.9167, 0.6053, 0.9167, 0.6172, 0.9167, 0.625, 0.9167, 0.625, 0.9167, 0.625, 0.9167, 0.125, 0.6678, 0.125, 0.5833, 0.125, 0.5833, 0.625, 0.9167, 0.625, 0.9167, 0.625, 0.9167, 0.125, 0.5833, 0.125, 0.6667, 0.125, 0.5833, 0.125, 0.5833, 0.125, 0.6667, 0.125, 0.6667, 0.625, 0.9167, 0.625, 0.9167, 0.625, 0.9167, 0.125, 0.6676, 0.125, 0.5833, 0.125, 0.6672, 0.625, 0.8333, 0.625, 0.8333, 0.625, 0.8333, 0.125, 0.5833, 0.125, 0.6667, 0.125, 0.6667, 0.625, 0.9167, 0.625, 0.9167, 0.625, 0.9167, 0.125, 0.6676, 0.125, 0.5833, 0.125, 0.5833, 0.625, 0.8333, 0.625, 0.8333, 0.625, 0.8333, 0.625, 0.9167, 0.625, 0.9167, 0.625, 0.9167, 0.125, 0.5833, 0.125, 0.6667, 0.125, 0.6667, 0.125, 0.6669, 0.125, 0.5833, 0.125, 0.6678, 0.625, 0.8333, 0.625, 0.8333, 0.625, 0.8333, 0.125, 0.5833, 0.125, 0.6667, 0.125, 0.6667, 0.125, 0.5833, 0.125, 0.6667, 0.125, 0.5833, 0.125, 0.6667, 0.125, 0.5833, 0.125, 0.5833, 0.625, 0.8333, 0.625, 0.8333, 0.625, 0.8333, 0.625, 0.8333, 0.625, 0.8333, 0.625, 0.8333, 0.125, 0.6669, 0.125, 0.5833, 0.125, 0.6669, 0.125, 0.5833, 0.125, 0.6667, 0.125, 0.6667, 0.625, 0.9167, 0.625, 0.9167, 0.625, 0.9167, 0.625, 0.8333, 0.625, 0.8333, 0.625, 0.8333, 0.125, 0.6669, 0.125, 0.5833, 0.125, 0.5833, 0.125, 0.5833, 0.125, 0.6667, 0.125, 0.5833, 0.625, 0.9167, 0.625, 0.9167, 0.625, 0.9167, 0.625, 0.9167, 0.625, 0.9167, 0.625, 0.9167, 0.125, 0.6667, 0.125, 0.6667, 0.125, 0.6667, 0.125, 0.6669, 0.125, 0.6669, 0.125, 0.6669, 0.625, 0.9167, 0.625, 0.9167, 0.625, 0.9167, 0.625, 0.9167, 0.625, 0.9167, 0.625, 0.9167, 0.125, 0.6667, 0.125, 0.6667, 0.125, 0.6667, 0.125, 0.6669, 0.125, 0.6669, 0.125, 0.6669, 0.625, 0.9167, 0.625, 0.9167, 0.625, 0.9167, 0.625, 0.8333, 0.625, 0.8333, 0.6172, 0.8333, 0.125, 0.5833, 0.125, 0.6667, 0.125, 0.5833, 0.625, 0.9167, 0.5055, 0.9167, 0.625, 0.9167, 0.625, 0.9167, 0.625, 0.9167, 0.625, 0.9167, 0.5, 0.8333, 0.625, 0.8333, 0.625, 0.8333, 0.5, 0.9167, 0.533, 0.8333, 0.5, 0.8333, 0.533, 0.8333, 0.6244, 0.8333, 0.625, 0.8333, 0.5, 0.8333, 0.6025, 0.8333, 0.5, 0.8333, 0.625, 0.9167, 0.5337, 0.9167, 0.6053, 0.9167, 0.5337, 0.9167, 0.5, 0.9167, 0.6053, 0.9167, 0.5903, 0.9167, 0.5476, 0.9167, 0.5476, 0.9167, 0.125, 0.5871, 0.125, 0.6667, 0.125, 0.5833, 0.5337, 0.9167, 0.5335, 0.8333, 0.533, 0.8333, 0.625, 0.9167, 0.5476, 0.9167, 0.5337, 0.9167, 0.5337, 0.8333, 0.625, 0.8333, 0.6245, 0.8333, 0.5476, 0.9167, 0.5337, 0.8333, 0.5335, 0.8333, 0.5335, 0.8333, 0.6242, 0.8333, 0.6244, 0.8333, 0.125, 0.5871, 0.125, 0.6745, 0.125, 0.5871, 0.5453, 0.8333, 0.625, 0.8333, 0.5337, 0.8333, 0.125, 0.5833, 0.125, 0.6715, 0.125, 0.5857, 0.603, 0.9167, 0.5337, 0.9167, 0.5425, 0.9167, 0.5425, 0.9167, 0.5337, 0.8333, 0.5337, 0.8333, 0.5453, 0.9167, 0.625, 0.8333, 0.5453, 0.8333, 0.125, 0.5833, 0.125, 0.6667, 0.125, 0.5833, 0.125, 0.6667, 0.125, 0.6667, 0.125, 0.6667, 0.5379, 0.9167, 0.5453, 0.8333, 0.5337, 0.8333, 0.6138, 0.9167, 0.5402, 0.9167, 0.5368, 0.9167, 0.5337, 0.9167, 0.625, 0.9167, 0.625, 0.9167, 0.5368, 0.9167, 0.5337, 0.9167, 0.5337, 0.9167, 0.6141, 0.9167, 0.5337, 0.9167, 0.6178, 0.9167, 0.6178, 0.9167, 0.5337, 0.9167, 0.625, 0.9167, 0.5379, 0.9167, 0.5337, 0.9167, 0.5453, 0.9167, 0.5453, 0.9167, 0.625, 0.9167, 0.625, 0.9167, 0.125, 0.6667, 0.125, 0.6667, 0.125, 0.6667, 0.125, 0.6667, 0.125, 0.6667, 0.125, 0.6667, 0.5337, 0.9167, 0.5337, 0.9167, 0.5379, 0.9167, 0.5337, 0.9167, 0.5337, 0.9167, 0.5337, 0.9167, 0.6141, 0.9167, 0.5368, 0.9167, 0.5337, 0.9167, 0.5379, 0.9167, 0.5337, 0.8333, 0.5337, 0.9167, 0.125, 0.6667, 0.125, 0.6667, 0.125, 0.6667, 0.125, 0.5833, 0.125, 0.6667, 0.125, 0.5833, 0.5337, 0.8333, 0.625, 0.8333, 0.625, 0.8333, 0.5425, 0.9167, 0.5337, 0.8333, 0.5476, 0.9167, 0.5903, 0.9167, 0.5425, 0.9167, 0.5476, 0.9167, 0.125, 0.5871, 0.125, 0.6715, 0.125, 0.6742, 0.5337, 0.8333, 0.6245, 0.8333, 0.6242, 0.8333, 0.625, 0.8333, 0.625, 0.8333, 0.625, 0.8333, 0.125, 0.6667, 0.125, 0.5833, 0.125, 0.5833, 0.625, 0.9167, 0.625, 0.9167, 0.625, 0.9167, 0.125, 0.5833, 0.125, 0.6667, 0.125, 0.5833, 0.5, 0.9167, 0.5808, 0.9173, 0.625, 1.0, 0.2728, 0.6667, 0.375, 0.6667, 0.375, 0.75, 0.7728, 0.625, 0.875, 0.625, 0.875, 0.75, 0.625, 0.25, 0.625, 0.375, 0.5228, 0.375, 0.5, 0.1667, 0.5, 0.25, 0.375, 0.25, 0.375, 0.0, 0.5, 0.0, 0.5, 0.08333, 0.375, 0.08333, 0.5, 0.08333, 0.5, 0.1667, 0.2728, 0.5, 0.375, 0.5, 0.375, 0.5833, 0.2728, 0.5833, 0.375, 0.5833, 0.375, 0.6667, 0.5, 0.75, 0.625, 0.75, 0.6274, 0.8324, 0.1268, 0.5833, 0.1205, 0.6656, 0.125, 0.6625, 0.1268, 0.5833, 0.2083, 0.5833, 0.2083, 0.6667, 0.2728, 0.5833, 0.2728, 0.6667, 0.2083, 0.6667, 0.125, 0.5, 0.2083, 0.5, 0.2083, 0.5833, 0.2083, 0.5, 0.2728, 0.5, 0.2728, 0.5833, 0.375, 0.25, 0.4583, 0.25, 0.4583, 0.375, 0.4583, 0.25, 0.5228, 0.25, 0.5228, 0.375, 0.7083, 0.625, 0.7083, 0.75, 0.625, 0.75, 0.7728, 0.625, 0.7728, 0.75, 0.7083, 0.75, 0.2083, 0.6667, 0.2083, 0.75, 0.125, 0.75, 0.2083, 0.6667, 0.2728, 0.6667, 0.2728, 0.75, 0.5, 0.8333, 0.625, 0.8333, 0.6172, 0.8333, 0.5, 0.8333, 0.6274, 0.8324, 0.625, 0.8333, 0.5, 0.9167, 0.5, 0.9167, 0.5782, 0.9167, 0.5, 0.9167, 0.5, 0.9167, 0.6053, 0.9167, 0.625, 0.9167, 0.6172, 0.9167, 0.625, 0.9167, 0.5028, 0.9167, 0.5, 0.9167, 0.6172, 0.9167, 0.125, 0.6667, 0.125, 0.6667, 0.125, 0.5833, 0.125, 0.5833, 0.125, 0.6625, 0.125, 0.6667, 0.625, 0.8333, 0.625, 0.8333, 0.625, 0.8333, 0.6172, 0.8333, 0.625, 0.8333, 0.625, 0.8333, 0.625, 0.8333, 0.625, 0.8333, 0.625, 0.8333, 0.625, 0.8333, 0.625, 0.8333, 0.625, 0.8333, 0.5782, 0.9167, 0.5, 0.9167, 0.5059, 0.9167, 0.6183, 0.9167, 0.625, 0.9167, 0.625, 0.9167, 0.5, 0.8333, 0.625, 0.8333, 0.625, 0.8333, 0.625, 0.8333, 0.625, 0.8333, 0.625, 0.8333, 0.125, 0.5833, 0.125, 0.6667, 0.125, 0.6667, 0.5059, 0.9167, 0.5055, 0.9167, 0.625, 0.9167, 0.625, 0.9167, 0.625, 0.9167, 0.625, 0.9167, 0.5, 0.8333, 0.625, 0.8333, 0.625, 0.8333, 0.125, 0.6667, 0.125, 0.6667, 0.125, 0.5833, 0.6025, 0.8333, 0.625, 0.8333, 0.625, 0.8333, 0.125, 0.5833, 0.125, 0.6667, 0.125, 0.6667, 0.6172, 0.8333, 0.6025, 0.8333, 0.5, 0.8333, 0.625, 0.9167, 0.6172, 0.9167, 0.6053, 0.9167, 0.625, 0.9167, 0.625, 0.9167, 0.625, 0.9167, 0.125, 0.6678, 0.125, 0.5833, 0.125, 0.5833, 0.625, 0.9167, 0.625, 0.9167, 0.625, 0.9167, 0.125, 0.6667, 0.125, 0.6667, 0.125, 0.5833, 0.125, 0.5833, 0.125, 0.6667, 0.125, 0.6667, 0.625, 0.9167, 0.625, 0.9167, 0.625, 0.9167, 0.125, 0.5833, 0.125, 0.5833, 0.125, 0.6676, 0.625, 0.8333, 0.625, 0.8333, 0.625, 0.8333, 0.125, 0.5833, 0.125, 0.6667, 0.125, 0.6667, 0.625, 0.9167, 0.625, 0.9167, 0.625, 0.9167, 0.125, 0.6676, 0.125, 0.5833, 0.125, 0.5833, 0.625, 0.8333, 0.625, 0.8333, 0.625, 0.8333, 0.625, 0.9167, 0.625, 0.9167, 0.625, 0.9167, 0.125, 0.5833, 0.125, 0.6667, 0.125, 0.6667, 0.125, 0.5833, 0.125, 0.5833, 0.125, 0.6669, 0.625, 0.8333, 0.625, 0.8333, 0.625, 0.8333, 0.125, 0.5833, 0.125, 0.6667, 0.125, 0.6667, 0.125, 0.6667, 0.125, 0.6667, 0.125, 0.5833, 0.125, 0.6667, 0.125, 0.5833, 0.125, 0.5833, 0.625, 0.8333, 0.625, 0.8333, 0.625, 0.8333, 0.625, 0.8333, 0.625, 0.8333, 0.625, 0.8333, 0.125, 0.5833, 0.125, 0.5833, 0.125, 0.6669, 0.125, 0.5833, 0.125, 0.6667, 0.125, 0.6667, 0.625, 0.9167, 0.625, 0.9167, 0.625, 0.9167, 0.625, 0.8333, 0.625, 0.8333, 0.625, 0.8333, 0.125, 0.6669, 0.125, 0.5833, 0.125, 0.5833, 0.125, 0.6667, 0.125, 0.6667, 0.125, 0.5833, 0.625, 0.9167, 0.625, 0.9167, 0.625, 0.9167, 0.625, 0.9167, 0.625, 0.9167, 0.625, 0.9167, 0.125, 0.6667, 0.125, 0.6667, 0.125, 0.6667, 0.125, 0.6669, 0.125, 0.6669, 0.125, 0.6669, 0.625, 0.9167, 0.625, 0.9167, 0.625, 0.9167, 0.625, 0.9167, 0.625, 0.9167, 0.625, 0.9167, 0.125, 0.6667, 0.125, 0.6667, 0.125, 0.6667, 0.125, 0.6669, 0.125, 0.6669, 0.125, 0.6669, 0.625, 0.9167, 0.625, 0.9167, 0.625, 0.9167, 0.625, 0.8333, 0.625, 0.8333, 0.625, 0.8333, 0.125, 0.6667, 0.125, 0.6667, 0.125, 0.5833, 0.5055, 0.9167, 0.5028, 0.9167, 0.625, 0.9167, 0.625, 0.9167, 0.625, 0.9167, 0.625, 0.9167, 0.5, 0.8333, 0.625, 0.8333, 0.625, 0.8333, 0.533, 0.8333, 0.5337, 0.9167, 0.5, 0.9167, 0.533, 0.8333, 0.625, 0.8333, 0.6244, 0.8333, 0.6025, 0.8333, 0.533, 0.8333, 0.5, 0.8333, 0.625, 0.9167, 0.6053, 0.9167, 0.5337, 0.9167, 0.5, 0.9167, 0.5, 0.9167, 0.5337, 0.9167, 0.5903, 0.9167, 0.5476, 0.9167, 0.5476, 0.9167, 0.125, 0.6667, 0.125, 0.6745, 0.125, 0.5871, 0.5337, 0.9167, 0.533, 0.8333, 0.5335, 0.8333, 0.625, 0.9167, 0.5337, 0.9167, 0.5476, 0.9167, 0.5337, 0.8333, 0.6245, 0.8333, 0.625, 0.8333, 0.5476, 0.9167, 0.5335, 0.8333, 0.5337, 0.8333, 0.5335, 0.8333, 0.6244, 0.8333, 0.6242, 0.8333, 0.125, 0.6745, 0.125, 0.6742, 0.125, 0.5871, 0.625, 0.8333, 0.625, 0.8333, 0.5453, 0.8333, 0.125, 0.6715, 0.125, 0.6667, 0.125, 0.5833, 0.603, 0.9167, 0.5425, 0.9167, 0.5337, 0.9167, 0.5425, 0.9167, 0.5337, 0.8333, 0.5337, 0.8333, 0.5453, 0.9167, 0.5453, 0.8333, 0.625, 0.8333, 0.125, 0.6667, 0.125, 0.6667, 0.125, 0.5833, 0.125, 0.6667, 0.125, 0.6667, 0.125, 0.6667, 0.5379, 0.9167, 0.5337, 0.8333, 0.5453, 0.8333, 0.6138, 0.9167, 0.5368, 0.9167, 0.5402, 0.9167, 0.5337, 0.9167, 0.625, 0.9167, 0.625, 0.9167, 0.5337, 0.9167, 0.5402, 0.9167, 0.5368, 0.9167, 0.5337, 0.9167, 0.5337, 0.9167, 0.6141, 0.9167, 0.5337, 0.9167, 0.5337, 0.9167, 0.6178, 0.9167, 0.5379, 0.9167, 0.5453, 0.9167, 0.5337, 0.9167, 0.5453, 0.9167, 0.625, 0.9167, 0.625, 0.9167, 0.125, 0.6667, 0.125, 0.6667, 0.125, 0.6667, 0.125, 0.6667, 0.125, 0.6667, 0.125, 0.6667, 0.5337, 0.9167, 0.5379, 0.9167, 0.5337, 0.9167, 0.5337, 0.9167, 0.5368, 0.9167, 0.5337, 0.9167, 0.6141, 0.9167, 0.5337, 0.9167, 0.5368, 0.9167, 0.5337, 0.8333, 0.5337, 0.8333, 0.5379, 0.9167, 0.125, 0.6667, 0.125, 0.6667, 0.125, 0.6667, 0.125, 0.6667, 0.125, 0.6667, 0.125, 0.5833, 0.5337, 0.8333, 0.625, 0.8333, 0.625, 0.8333, 0.5337, 0.8333, 0.5337, 0.8333, 0.5425, 0.9167, 0.5903, 0.9167, 0.5476, 0.9167, 0.5425, 0.9167, 0.125, 0.5871, 0.125, 0.6742, 0.125, 0.6715, 0.5337, 0.8333, 0.6242, 0.8333, 0.6245, 0.8333, 0.625, 0.8333, 0.625, 0.8333, 0.625, 0.8333, 0.125, 0.6667, 0.125, 0.5833, 0.125, 0.5833, 0.625, 0.9167, 0.625, 0.9167, 0.625, 0.9167, 0.125, 0.6667, 0.125, 0.6667, 0.125, 0.5833, 0.5, 0.9167, 0.5, 1.0, 0.625, 1.0, 0.2728, 0.6667, 0.2728, 0.75, 0.375, 0.75, 0.7728, 0.625, 0.7728, 0.75, 0.875, 0.75, 0.5228, 0.375, 0.625, 0.375, 0.625, 0.25, 0.375, 0.25, 0.5, 0.25, 0.5, 0.1667, 0.375, 0.0, 0.375, 0.08333, 0.5, 0.08333, 0.375, 0.08333, 0.375, 0.1667, 0.5, 0.1667, 0.2728, 0.5, 0.2728, 0.5833, 0.375, 0.5833, 0.2728, 0.5833, 0.2728, 0.6667, 0.375, 0.6667, 0.5, 0.75, 0.5, 0.8333, 0.6274, 0.8324, 0.1268, 0.5833, 0.125, 0.5833, 0.125, 0.6625, 0.1268, 0.5833, 0.1205, 0.6656, 0.2083, 0.6667, 0.2083, 0.6667, 0.2728, 0.6667, 0.2728, 0.5833, 0.125, 0.5, 0.1268, 0.5833, 0.2083, 0.5833, 0.2083, 0.5, 0.2083, 0.5833, 0.2728, 0.5833, 0.375, 0.25, 0.375, 0.375, 0.4583, 0.375, 0.4583, 0.25, 0.4583, 0.375, 0.5228, 0.375, 0.625, 0.75, 0.7083, 0.75, 0.7083, 0.625, 0.7083, 0.75, 0.7728, 0.75, 0.7728, 0.625, 0.125, 0.75, 0.2083, 0.75, 0.2083, 0.6667, 0.2083, 0.6667, 0.2083, 0.75, 0.2728, 0.75, 0.5, 0.8333, 0.5, 0.8333, 0.6172, 0.8333, 0.5, 0.8333, 0.5, 0.8333, 0.625, 0.8333, 0.5782, 0.9167, 0.5, 0.9167, 0.5, 0.9167, 0.6053, 0.9167, 0.5, 0.9167, 0.5, 0.9167, 0.625, 0.9167, 0.625, 0.9167, 0.625, 0.9167, 0.6172, 0.9167, 0.5, 0.9167, 0.5028, 0.9167, 0.125, 0.5833, 0.125, 0.6667, 0.125, 0.6667, 0.125, 0.5833, 0.125, 0.5833, 0.125, 0.6667, 0.625, 0.8333, 0.625, 0.8333, 0.625, 0.8333, 0.6172, 0.8333, 0.6025, 0.8333, 0.625, 0.8333, 0.625, 0.8333, 0.625, 0.8333, 0.625, 0.8333, 0.625, 0.8333, 0.625, 0.8333, 0.625, 0.8333, 0.5782, 0.9167, 0.6183, 0.9167, 0.5059, 0.9167, 0.625, 0.9167, 0.625, 0.9167, 0.6183, 0.9167, 0.5, 0.8333, 0.5, 0.8333, 0.625, 0.8333, 0.625, 0.8333, 0.625, 0.8333, 0.625, 0.8333, 0.125, 0.5833, 0.125, 0.5833, 0.125, 0.6667, 0.625, 0.9167, 0.5055, 0.9167, 0.5059, 0.9167, 0.625, 0.9167, 0.625, 0.9167, 0.625, 0.9167, 0.5, 0.8333, 0.5, 0.8333, 0.625, 0.8333, 0.125, 0.5833, 0.125, 0.6667, 0.125, 0.6667, 0.6025, 0.8333, 0.533, 0.8333, 0.625, 0.8333, 0.125, 0.5833, 0.125, 0.5833, 0.125, 0.6667, 0.5, 0.8333, 0.6025, 0.8333, 0.6172, 0.8333, 0.625, 0.9167, 0.625, 0.9167, 0.6053, 0.9167, 0.625, 0.9167, 0.625, 0.9167, 0.625, 0.9167, 0.125, 0.6678, 0.125, 0.6678, 0.125, 0.5833, 0.625, 0.9167, 0.625, 0.9167, 0.625, 0.9167, 0.125, 0.5833, 0.125, 0.6667, 0.125, 0.6667, 0.125, 0.5833, 0.125, 0.5833, 0.125, 0.6667, 0.625, 0.9167, 0.625, 0.9167, 0.625, 0.9167, 0.125, 0.6676, 0.125, 0.5833, 0.125, 0.5833, 0.625, 0.8333, 0.625, 0.8333, 0.625, 0.8333, 0.125, 0.5833, 0.125, 0.5833, 0.125, 0.6667, 0.625, 0.9167, 0.625, 0.9167, 0.625, 0.9167, 0.125, 0.6676, 0.125, 0.6678, 0.125, 0.5833, 0.625, 0.8333, 0.625, 0.8333, 0.625, 0.8333, 0.625, 0.9167, 0.625, 0.9167, 0.625, 0.9167, 0.125, 0.5833, 0.125, 0.5833, 0.125, 0.6667, 0.125, 0.6669, 0.125, 0.5833, 0.125, 0.5833, 0.625, 0.8333, 0.625, 0.8333, 0.625, 0.8333, 0.125, 0.5833, 0.125, 0.5833, 0.125, 0.6667, 0.125, 0.5833, 0.125, 0.6667, 0.125, 0.6667, 0.125, 0.6667, 0.125, 0.6667, 0.125, 0.5833, 0.625, 0.8333, 0.625, 0.8333, 0.625, 0.8333, 0.625, 0.8333, 0.625, 0.8333, 0.625, 0.8333, 0.125, 0.6669, 0.125, 0.5833, 0.125, 0.5833, 0.125, 0.5833, 0.125, 0.5833, 0.125, 0.6667, 0.625, 0.9167, 0.625, 0.9167, 0.625, 0.9167, 0.625, 0.8333, 0.625, 0.8333, 0.625, 0.8333, 0.125, 0.6669, 0.125, 0.6667, 0.125, 0.5833, 0.125, 0.5833, 0.125, 0.6667, 0.125, 0.6667, 0.625, 0.9167, 0.625, 0.9167, 0.625, 0.9167, 0.625, 0.9167, 0.625, 0.9167, 0.625, 0.9167, 0.125, 0.6667, 0.125, 0.6667, 0.125, 0.6667, 0.125, 0.6669, 0.125, 0.6669, 0.125, 0.6669, 0.625, 0.9167, 0.625, 0.9167, 0.625, 0.9167, 0.625, 0.9167, 0.625, 0.9167, 0.625, 0.9167, 0.125, 0.6667, 0.125, 0.6667, 0.125, 0.6667, 0.125, 0.6669, 0.125, 0.6669, 0.125, 0.6669, 0.625, 0.9167, 0.625, 0.9167, 0.625, 0.9167, 0.625, 0.8333, 0.625, 0.8333, 0.625, 0.8333, 0.125, 0.5833, 0.125, 0.6667, 0.125, 0.6667, 0.625, 0.9167, 0.5028, 0.9167, 0.5055, 0.9167, 0.625, 0.9167, 0.625, 0.9167, 0.625, 0.9167, 0.5, 0.8333, 0.5, 0.8333, 0.625, 0.8333, 0.5, 0.9167, 0.5337, 0.9167, 0.533, 0.8333, 0.533, 0.8333, 0.5335, 0.8333, 0.6244, 0.8333, 0.5, 0.8333, 0.533, 0.8333, 0.6025, 0.8333, 0.625, 0.9167, 0.625, 0.9167, 0.5337, 0.9167, 0.5337, 0.9167, 0.5, 0.9167, 0.5, 0.9167, 0.5903, 0.9167, 0.5903, 0.9167, 0.5476, 0.9167, 0.125, 0.5871, 0.125, 0.6745, 0.125, 0.6667, 0.5337, 0.9167, 0.5476, 0.9167, 0.5335, 0.8333, 0.625, 0.9167, 0.5903, 0.9167, 0.5476, 0.9167, 0.5337, 0.8333, 0.5337, 0.8333, 0.625, 0.8333, 0.5476, 0.9167, 0.5476, 0.9167, 0.5337, 0.8333, 0.5335, 0.8333, 0.5337, 0.8333, 0.6242, 0.8333, 0.125, 0.5871, 0.125, 0.6742, 0.125, 0.6745, 0.5453, 0.8333, 0.625, 0.8333, 0.625, 0.8333, 0.125, 0.5833, 0.125, 0.6667, 0.125, 0.6715, 0.603, 0.9167, 0.625, 0.9167, 0.5337, 0.9167, 0.5425, 0.9167, 0.5337, 0.9167, 0.5337, 0.8333, 0.5453, 0.9167, 0.625, 0.9167, 0.625, 0.8333, 0.125, 0.5833, 0.125, 0.6667, 0.125, 0.6667, 0.125, 0.6667, 0.125, 0.6667, 0.125, 0.6667, 0.5379, 0.9167, 0.5453, 0.9167, 0.5453, 0.8333, 0.6138, 0.9167, 0.625, 0.9167, 0.5402, 0.9167, 0.5337, 0.9167, 0.5402, 0.9167, 0.625, 0.9167, 0.5368, 0.9167, 0.5402, 0.9167, 0.5337, 0.9167, 0.6141, 0.9167, 0.5337, 0.9167, 0.5337, 0.9167, 0.6178, 0.9167, 0.5337, 0.9167, 0.5337, 0.9167, 0.5379, 0.9167, 0.5337, 0.9167, 0.5337, 0.9167, 0.5453, 0.9167, 0.5337, 0.9167, 0.625, 0.9167, 0.125, 0.6667, 0.125, 0.6667, 0.125, 0.6667, 0.125, 0.6667, 0.125, 0.6667, 0.125, 0.6667, 0.5337, 0.9167, 0.5337, 0.9167, 0.5337, 0.9167, 0.5337, 0.9167, 0.5368, 0.9167, 0.5337, 0.9167, 0.6141, 0.9167, 0.6138, 0.9167, 0.5368, 0.9167, 0.5379, 0.9167, 0.5337, 0.8333, 0.5337, 0.8333, 0.125, 0.6667, 0.125, 0.6667, 0.125, 0.6667, 0.125, 0.5833, 0.125, 0.6667, 0.125, 0.6667, 0.5337, 0.8333, 0.5337, 0.8333, 0.625, 0.8333, 0.5425, 0.9167, 0.5337, 0.8333, 0.5337, 0.8333, 0.5903, 0.9167, 0.603, 0.9167, 0.5425, 0.9167, 0.125, 0.5871, 0.125, 0.5857, 0.125, 0.6715, 0.5337, 0.8333, 0.5337, 0.8333, 0.6245, 0.8333, 0.625, 0.8333, 0.625, 0.8333, 0.625, 0.8333, 0.125, 0.6667, 0.125, 0.6672, 0.125, 0.5833, 0.625, 0.9167, 0.625, 0.9167, 0.625, 0.9167, 0.125, 0.5833, 0.125, 0.6667, 0.125, 0.6667])
me_cube_000.materials.append(mat_material_003)
me_cube_000.materials.append(mat_material)
me_cube_000.materials.append(mat_material_001)
me_cube_000.use_remesh_preserve_volume = False
me_cube_000.use_remesh_preserve_attributes = False
me_cube_000.use_mirror_vertex_groups = False
me_cube_000.update()
arm_armature = bpy.data.armatures.new('Armature')  # bones are not reproduced

# ---- objects
ob_plane = bpy.data.objects.new('Plane', me_plane)
ob_camera = bpy.data.objects.new('Camera', cam_camera_005)
ob_point = bpy.data.objects.new('Point', light_point)
ob_point_001 = bpy.data.objects.new('Point.001', light_point_001)
ob_point_003 = bpy.data.objects.new('Point.003', light_point_003)
ob_point_002 = bpy.data.objects.new('Point.002', light_point_004)
ob_cube_000 = bpy.data.objects.new('Cube.000', me_cube_000)
ob_armature = bpy.data.objects.new('Armature', arm_armature)

# ---- transforms, parenting, visibility, modifiers, constraints
ob_plane.location = (0.0, 0.0, 1.298)
ob_plane.scale = (1000.0, 1000.0, 1.0)
ob_plane.lineart.crease_threshold = 0.0
ob_camera.location = (363.8, -435.3, 314.2)
ob_camera.rotation_euler = (64.04, -4.612e-05, 0.6974)
ob_camera.lineart.crease_threshold = 0.0
ob_point.location = (-10.41, -0.2607, 232.7)
ob_point.lineart.crease_threshold = 0.0
ob_point_001.location = (0.0, 100.0, 200.0)
ob_point_001.lineart.crease_threshold = 0.0
ob_point_003.location = (0.0, -100.0, 200.0)
ob_point_003.lineart.crease_threshold = 0.0
ob_point_002.location = (100.0, 0.0, 200.0)
ob_point_002.lineart.crease_threshold = 0.0
ob_cube_000.parent = ob_armature
ob_cube_000.location = (0.0, 0.0, 0.0)
ob_cube_000.scale = (1.0, 1.0, 1.0)
ob_cube_000.lock_rotations_4d = False
ob_cube_000.empty_display_type = 'ARROWS'
ob_cube_000.lineart.crease_threshold = 0.0
_vg = ob_cube_000.vertex_groups.new(name='MainController')
_vg = ob_cube_000.vertex_groups.new(name='Hips.IK')
for _i, _w in zip([19, 23, 32, 33, 34, 35, 76, 77, 79, 81, 153, 154, 159, 172, 173, 174, 175, 176, 177, 220, 221, 222, 223, 224, 225, 227], [0.09822, 0.005443, 0.07487, 0.3652, 0.001693, 0.05819, 0.4473, 0.4417, 0.03973, 0.07144, 0.09926, 0.09815, 0.006889, 0.07576, 0.3638, 0.3797, 0.0825, 0.003176, 0.05889, 0.4464, 0.4411, 0.4458, 0.4621, 0.002517, 0.0425, 0.06985]): _vg.add([_i], _w, 'REPLACE')
_vg = ob_cube_000.vertex_groups.new(name='Hips')
for _i, _w in zip([19, 22, 23, 32, 33, 34, 35, 76, 77, 78, 79, 81, 152, 153, 154, 155, 158, 159, 172, 173, 174, 175, 176, 177, 219, 220, 221, 222, 223, 224, 225, 227], [0.1382, 0.00495, 0.04293, 0.1003, 0.6157, 0.06921, 0.1237, 0.8021, 0.7955, 0.01751, 0.08664, 0.06838, 0.0004456, 0.1396, 0.1539, 0.01813, 0.006806, 0.04509, 0.1014, 0.6117, 0.6292, 0.1707, 0.06967, 0.1239, 0.005338, 0.7949, 0.7886, 0.8275, 0.8782, 0.02451, 0.08875, 0.06584]): _vg.add([_i], _w, 'REPLACE')
_vg = ob_cube_000.vertex_groups.new(name='Waist')
for _i, _w in zip([18, 19, 22, 23, 28, 29, 30, 31, 32, 33, 34, 35, 72, 73, 74, 75, 76, 79, 152, 153, 154, 155, 158, 159, 166, 167, 168, 169, 170, 171, 172, 173, 174, 175, 176, 177, 214, 215, 216, 217, 218, 219, 220, 222, 223, 225], [0.7469, 0.6674, 0.6375, 0.5949, 0.008656, 0.05193, 0.05641, 0.05128, 0.7486, 0.1422, 0.1854, 0.2135, 0.2151, 0.2457, 0.1851, 0.2114, 0.06295, 0.02255, 0.7422, 0.6629, 0.6929, 0.8396, 0.6302, 0.5885, 0.009932, 0.05301, 0.08894, 0.05786, 0.0524, 0.05675, 0.7439, 0.1432, 0.2305, 0.7415, 0.1841, 0.2121, 0.2184, 0.2501, 0.6904, 0.1877, 0.2144, 0.6219, 0.06512, 0.02543, 0.03494, 0.02442]): _vg.add([_i], _w, 'REPLACE')
_vg = ob_cube_000.vertex_groups.new(name='Chest')
for _i, _w in zip([3, 6, 7, 16, 17, 18, 19, 20, 21, 22, 23, 24, 25, 26, 27, 28, 29, 30, 31, 32, 34, 35, 72, 73, 74, 75, 123, 124, 126, 130, 131, 132, 133, 143, 148, 149, 150, 151, 152, 153, 154, 155, 156, 157, 158, 159, 160, 161, 162, 163, 164, 165, 166, 167, 168, 169, 170, 171, 172, 174, 176, 177, 214, 215, 216, 217, 218, 219], [0.0618, 0.141, 0.09121, 0.7406, 0.6358, 0.1685, 0.0761, 0.01991, 0.06242, 0.1755, 0.1951, 0.3271, 0.2112, 0.1275, 0.06044, 0.7261, 0.6469, 0.5847, 0.3415, 0.03361, 0.01692, 0.04438, 0.7005, 0.6748, 0.6684, 0.6425, 0.06249, 0.011, 0.07662, 0.1429, 0.09491, 0.1173, 0.1985, 0.008357, 0.7288, 0.6242, 0.7138, 0.7489, 0.1619, 0.07643, 0.07488, 0.0839, 0.01491, 0.06051, 0.171, 0.1926, 0.3209, 0.7254, 0.1645, 0.7921, 0.1204, 0.03565, 0.7178, 0.2672, 0.7842, 0.559, 0.263, 0.8301, 0.03265, 0.003707, 0.01568, 0.04356, 0.6916, 0.6251, 0.2571, 0.6497, 0.6118, 0.3041]): _vg.add([_i], _w, 'REPLACE')
_vg = ob_cube_000.vertex_groups.new(name='Neck')
for _i, _w in zip([1, 7, 17, 121, 124, 131, 132, 149, 150], [0.01405, 0.05189, 0.0356, 0.01595, 0.1162, 0.05487, 0.66, 0.03891, 0.1053]): _vg.add([_i], _w, 'REPLACE')
_vg = ob_cube_000.vertex_groups.new(name='Head')
for _i, _w in zip([0, 1, 2, 3, 4, 5, 6, 7, 8, 9, 10, 11, 12, 13, 14, 15, 16, 17, 120, 121, 122, 123, 124, 125, 126, 127, 128, 129, 130, 131, 132, 133, 134, 135, 136, 137, 138, 139, 140, 141, 142, 143, 144, 145, 146, 147, 148, 149, 150, 151, 163], [0.9978, 0.9424, 0.9954, 0.9258, 0.998, 0.9971, 0.8276, 0.8335, 0.9946, 0.9808, 0.9879, 0.9729, 0.9912, 0.9699, 0.9911, 0.9702, 0.1395, 0.1343, 0.9977, 0.9401, 0.9952, 0.9244, 0.8461, 0.9958, 0.9104, 0.9984, 0.9979, 0.9968, 0.8232, 0.8246, 0.1965, 0.7736, 0.9996, 0.999, 0.9943, 0.9797, 0.9875, 0.9722, 0.9938, 0.9687, 0.9885, 0.9649, 0.9904, 0.9678, 0.9905, 0.9687, 0.1433, 0.1372, 0.05702, 0.1784, 0.01875]): _vg.add([_i], _w, 'REPLACE')
_vg = ob_cube_000.vertex_groups.new(name='Shoulder.L')
for _i, _w in zip([16, 17, 20, 21, 24, 25, 26, 27, 28, 29, 30, 31, 72, 73, 74, 75, 116, 117, 150, 161, 163, 166, 168, 171], [0.06538, 0.1404, 0.1094, 0.7702, 0.5807, 0.6647, 0.7813, 0.812, 0.1912, 0.2486, 0.3129, 0.5557, 0.03111, 0.0365, 0.09085, 0.08932, 0.02112, 0.007424, 0.05507, 0.1119, 0.06031, 0.001287, 0.01767, 0.04307]): _vg.add([_i], _w, 'REPLACE')
_vg = ob_cube_000.vertex_groups.new(name='ElbowPoint.L')
_vg = ob_cube_000.vertex_groups.new(name='UpperArm.L')
for _i, _w in zip([16, 17, 20, 21, 25, 26, 27, 29, 31, 40, 41, 42, 43, 44, 45, 46, 47, 116, 117, 118, 119], [0.03156, 0.02296, 0.8474, 0.1501, 0.08874, 0.07131, 0.1172, 0.003936, 0.01785, 0.5125, 0.8871, 0.9081, 0.8499, 0.04272, 0.09186, 0.07022, 0.08952, 0.9534, 0.9639, 0.9701, 0.9542]): _vg.add([_i], _w, 'REPLACE')
_vg = ob_cube_000.vertex_groups.new(name='LowerArm.L')
for _i, _w in zip([36, 37, 38, 39, 40, 41, 42, 43, 44, 45, 46, 47, 48, 49, 50, 51, 56, 58, 59, 64, 65, 66, 67, 68, 69, 70, 71], [0.9412, 0.9643, 0.9897, 0.9789, 0.4864, 0.1094, 0.0896, 0.1472, 0.9512, 0.9074, 0.9281, 0.9064, 0.1238, 0.1195, 0.8802, 0.8769, 0.03044, 0.02393, 0.08231, 0.07288, 0.1227, 0.08493, 0.1117, 0.09718, 0.1017, 0.09941, 0.09993]): _vg.add([_i], _w, 'REPLACE')
_vg = ob_cube_000.vertex_groups.new(name='Hand.L')
for _i, _w in zip([36, 37, 48, 49, 50, 51, 52, 53, 54, 55, 56, 57, 58, 59, 60, 61, 62, 63, 64, 65, 66, 67, 68, 69, 70, 71], [0.05207, 0.0154, 0.876, 0.8804, 0.1196, 0.1226, 0.9998, 0.9998, 0.9988, 0.9996, 0.9598, 0.9767, 0.963, 0.9177, 0.997, 0.989, 0.9987, 0.9924, 0.927, 0.8772, 0.915, 0.8883, 0.9028, 0.8982, 0.9006, 0.9]): _vg.add([_i], _w, 'REPLACE')
_vg = ob_cube_000.vertex_groups.new(name='Shoulder.R')
for _i, _w in zip([28, 148, 149, 150, 151, 156, 157, 158, 159, 160, 161, 162, 163, 164, 165, 166, 167, 168, 169, 170, 171, 214, 215, 217, 218, 262, 263], [0.00235, 0.0724, 0.1462, 0.05618, 0.002236, 0.1131, 0.7725, 0.007766, 0.004759, 0.5872, 0.1139, 0.7125, 0.07715, 0.7874, 0.828, 0.1987, 0.6329, 0.07494, 0.3364, 0.6333, 0.04696, 0.04106, 0.09142, 0.1054, 0.1158, 0.0208, 0.009713]): _vg.add([_i], _w, 'REPLACE')
_vg = ob_cube_000.vertex_groups.new(name='ElbowPoint.R')
_vg = ob_cube_000.vertex_groups.new(name='UpperArm.R')
for _i, _w in zip([148, 149, 156, 157, 162, 164, 165, 167, 170, 182, 183, 184, 185, 186, 187, 188, 189, 262, 263, 264, 265], [0.03431, 0.02537, 0.8464, 0.1501, 0.08911, 0.07215, 0.1189, 0.004877, 0.01921, 0.8844, 0.9112, 0.911, 0.8937, 0.0724, 0.1002, 0.07341, 0.1032, 0.9558, 0.9639, 0.9755, 0.9683]): _vg.add([_i], _w, 'REPLACE')
_vg = ob_cube_000.vertex_groups.new(name='LowerArm.R')
for _i, _w in zip([178, 179, 180, 181, 182, 183, 184, 185, 186, 187, 188, 189, 190, 191, 192, 193, 198, 200, 201, 206, 207, 208, 209, 210, 211, 212, 213], [0.9393, 0.9636, 0.9891, 0.9776, 0.1137, 0.08529, 0.08656, 0.1033, 0.9251, 0.8991, 0.9249, 0.8925, 0.1258, 0.1179, 0.8825, 0.875, 0.03221, 0.02269, 0.08165, 0.07362, 0.1235, 0.08454, 0.1106, 0.09659, 0.101, 0.09872, 0.09926]): _vg.add([_i], _w, 'REPLACE')
_vg = ob_cube_000.vertex_groups.new(name='Hand.R')
for _i, _w in zip([178, 179, 190, 191, 192, 193, 194, 195, 196, 197, 198, 199, 200, 201, 202, 203, 204, 205, 206, 207, 208, 209, 210, 211, 212, 213], [0.05275, 0.01439, 0.8738, 0.882, 0.1173, 0.1245, 0.9997, 0.9998, 0.9989, 0.9996, 0.9589, 0.9763, 0.9636, 0.9183, 0.9969, 0.9892, 0.9986, 0.9926, 0.9263, 0.8764, 0.9154, 0.8894, 0.9034, 0.8989, 0.9012, 0.9007]): _vg.add([_i], _w, 'REPLACE')
_vg = ob_cube_000.vertex_groups.new(name='UpperLeg.L')
for _i, _w in zip([18, 19, 22, 23, 32, 33, 34, 35, 74, 75, 76, 77, 78, 79, 80, 81, 82, 83, 84, 85, 86, 87, 154, 174, 175, 222, 223], [0.02716, 0.09532, 0.133, 0.1336, 0.0962, 0.1999, 0.7048, 0.6039, 0.01137, 0.0204, 0.1202, 0.163, 0.9557, 0.8659, 0.9713, 0.8871, 0.9656, 0.9546, 0.4813, 0.1001, 0.03511, 0.1226, 0.02009, 0.05454, 0.01066, 0.06251, 0.0248]): _vg.add([_i], _w, 'REPLACE')
_vg = ob_cube_000.vertex_groups.new(name='LowerLeg.L')
for _i, _w in zip([81, 82, 84, 85, 86, 87, 88, 89, 90, 91, 93, 94, 95, 100, 101, 103, 104, 105, 106, 107, 110, 111, 112, 113, 114, 115], [0.03197, 0.016, 0.5184, 0.8962, 0.9573, 0.8744, 0.8715, 0.8723, 0.8318, 0.9238, 0.057, 0.06729, 0.03166, 0.03684, 0.002874, 0.008891, 0.1307, 0.1691, 0.2296, 0.1499, 0.0637, 0.03332, 0.9817, 0.9822, 0.9948, 0.9928]): _vg.add([_i], _w, 'REPLACE')
_vg = ob_cube_000.vertex_groups.new(name='Foot.L')
for _i, _w in zip([88, 89, 90, 92, 93, 94, 95, 96, 97, 98, 99, 100, 101, 102, 103, 104, 105, 106, 107, 108, 109, 110, 111], [0.1152, 0.00692, 0.1194, 0.9139, 0.1333, 0.779, 0.1761, 0.9895, 0.9922, 0.9964, 0.9893, 0.9537, 0.9519, 0.98, 0.9696, 0.05248, 0.08825, 0.6639, 0.7893, 0.9918, 0.9938, 0.9342, 0.9491]): _vg.add([_i], _w, 'REPLACE')
_vg = ob_cube_000.vertex_groups.new(name='UpperLeg.R')
for _i, _w in zip([152, 153, 154, 158, 159, 172, 173, 174, 175, 176, 177, 217, 218, 220, 221, 222, 223, 224, 225, 226, 227, 228, 229, 230, 231, 232, 233], [0.03035, 0.09724, 0.02132, 0.1362, 0.1364, 0.09853, 0.2025, 0.05536, 0.01232, 0.7049, 0.6043, 0.01387, 0.02347, 0.1249, 0.169, 0.06427, 0.02744, 0.9509, 0.8624, 0.9739, 0.8909, 0.9598, 0.9527, 0.4833, 0.09983, 0.05092, 0.1249]): _vg.add([_i], _w, 'REPLACE')
_vg = ob_cube_000.vertex_groups.new(name='LowerLeg.R')
for _i, _w in zip([227, 228, 230, 231, 232, 233, 234, 235, 236, 237, 238, 239, 240, 241, 246, 247, 249, 250, 251, 252, 253, 256, 257, 258, 259, 260, 261], [0.02949, 0.02715, 0.5165, 0.897, 0.9489, 0.8724, 0.8845, 0.9573, 0.8648, 0.972, 0.057, 0.534, 0.1672, 0.4918, 0.0479, 0.03697, 0.0078, 0.8481, 0.7931, 0.3148, 0.1808, 0.0612, 0.05107, 0.9838, 0.9897, 0.9956, 0.9942]): _vg.add([_i], _w, 'REPLACE')
_vg = ob_cube_000.vertex_groups.new(name='Foot.R')
for _i, _w in zip([234, 235, 236, 237, 238, 239, 240, 241, 242, 243, 244, 245, 246, 247, 248, 249, 250, 251, 252, 253, 254, 255, 256, 257], [0.1154, 0.03465, 0.1352, 0.004708, 0.943, 0.4659, 0.8328, 0.5082, 0.9905, 0.9915, 0.9971, 0.9892, 0.951, 0.9565, 0.9838, 0.9711, 0.1518, 0.2068, 0.6851, 0.8192, 0.9911, 0.9948, 0.9388, 0.9489]): _vg.add([_i], _w, 'REPLACE')
_vg = ob_cube_000.vertex_groups.new(name='Hand.IK.L')
for _i, _w in zip([36, 37, 48, 49, 50, 51, 52, 53, 54, 55, 56, 57, 58, 59, 60, 61, 62, 63, 64, 65, 66, 67, 68, 69, 70, 71], [0.04731, 0.02766, 0.4713, 0.4702, 0.08737, 0.08003, 0.4997, 0.4996, 0.4996, 0.4998, 0.4842, 0.4941, 0.4905, 0.462, 0.4988, 0.4947, 0.4995, 0.4979, 0.4781, 0.4374, 0.4744, 0.4544, 0.4644, 0.4617, 0.4639, 0.4621]): _vg.add([_i], _w, 'REPLACE')
_vg = ob_cube_000.vertex_groups.new(name='Hand.IK.R')
for _i, _w in zip([178, 179, 190, 191, 192, 193, 194, 195, 196, 197, 198, 199, 200, 201, 202, 203, 204, 205, 206, 207, 208, 209, 210, 211, 212, 213], [0.04803, 0.02686, 0.4708, 0.4707, 0.08646, 0.08084, 0.4999, 0.4996, 0.4997, 0.4998, 0.4841, 0.494, 0.4906, 0.4623, 0.4988, 0.4948, 0.4995, 0.498, 0.4778, 0.4371, 0.4746, 0.4552, 0.4647, 0.4622, 0.4644, 0.4625]): _vg.add([_i], _w, 'REPLACE')
_vg = ob_cube_000.vertex_groups.new(name='KneePoint.L')
_vg = ob_cube_000.vertex_groups.new(name='Foot.IK.L')
for _i, _w in zip([89, 90, 91, 92, 93, 94, 95, 104, 105, 106, 107], [0.09882, 0.04749, 0.0572, 0.06152, 0.8097, 0.1537, 0.7831, 0.8168, 0.7426, 0.1064, 0.06079]): _vg.add([_i], _w, 'REPLACE')
_vg = ob_cube_000.vertex_groups.new(name='KneePoint.R')
_vg = ob_cube_000.vertex_groups.new(name='Foot.IK.R')
for _i, _w in zip([235, 236, 237, 238, 239, 240, 241, 250, 251, 252, 253], [0.1289, 0.04619, 0.09807, 0.06909, 0.7495, 0.1657, 0.7139, 0.6528, 0.6511, 0.09968, 0.02803]): _vg.add([_i], _w, 'REPLACE')
_m = ob_cube_000.modifiers.new('Subdivision', 'SUBSURF')
_m.uv_smooth = 'PRESERVE_CORNERS'
_m.levels = 2
_m.show_only_control_edges = False
_m = ob_cube_000.modifiers.new('Armature', 'ARMATURE')
_m.object = ob_armature
ob_armature.location = (0.0, 0.0, -1.325)
ob_armature.scale = (16.09, 16.09, 16.09)
ob_armature.show_in_front = True
ob_armature.lineart.crease_threshold = 0.0

# ---- collection membership
scene.collection.objects.link(ob_plane)
scene.collection.objects.link(ob_camera)
col_collection.objects.link(ob_point)
col_collection.objects.link(ob_point_001)
col_collection.objects.link(ob_point_003)
col_collection.objects.link(ob_point_002)
col_collection.objects.link(ob_cube_000)
col_collection.objects.link(ob_armature)

# ---- scene / render settings (as saved in the file)
scene.camera = ob_camera
scene.frame_start = 0; scene.frame_end = 30; scene.frame_set(30)
scene.render.engine = 'CYCLES'
scene.render.image_settings.file_format = 'FFMPEG'
scene.render.image_settings.color_mode = 'RGB'
scene.render.fps = 30
scene.cycles.use_denoising = False
scene.cycles.samples = 128
scene.cycles.sampling_pattern = 'TABULATED_SOBOL'
scene.cycles.use_adaptive_sampling = False
scene.cycles.use_light_tree = False
scene.eevee.use_gtao = True
scene.view_settings.view_transform = 'Filmic'
scene.unit_settings.scale_length = 0.01
bpy.context.view_layer.update()
